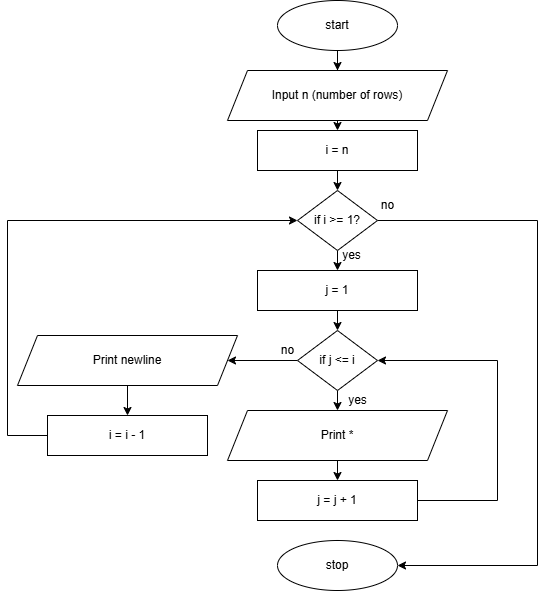

The diagram above was exported from draw.io. Its source (the exported page's mxGraphModel, read from the mxfile embedded in the PNG):
<mxGraphModel dx="954" dy="652" grid="1" gridSize="10" guides="1" tooltips="1" connect="1" arrows="1" fold="1" page="1" pageScale="1" pageWidth="827" pageHeight="1169" math="0" shadow="0">
  <root>
    <mxCell id="WIyWlLk6GJQsqaUBKTNV-0" />
    <mxCell id="WIyWlLk6GJQsqaUBKTNV-1" parent="WIyWlLk6GJQsqaUBKTNV-0" />
    <mxCell id="Wk_ToNB8cwZO921VlnPq-27" style="edgeStyle=orthogonalEdgeStyle;rounded=0;orthogonalLoop=1;jettySize=auto;html=1;exitX=0.5;exitY=1;exitDx=0;exitDy=0;" edge="1" parent="WIyWlLk6GJQsqaUBKTNV-1" source="Wk_ToNB8cwZO921VlnPq-0" target="Wk_ToNB8cwZO921VlnPq-1">
      <mxGeometry relative="1" as="geometry" />
    </mxCell>
    <mxCell id="Wk_ToNB8cwZO921VlnPq-0" value="start" style="ellipse;whiteSpace=wrap;html=1;" vertex="1" parent="WIyWlLk6GJQsqaUBKTNV-1">
      <mxGeometry x="340" y="30" width="120" height="50" as="geometry" />
    </mxCell>
    <mxCell id="Wk_ToNB8cwZO921VlnPq-28" style="edgeStyle=orthogonalEdgeStyle;rounded=0;orthogonalLoop=1;jettySize=auto;html=1;exitX=0.5;exitY=1;exitDx=0;exitDy=0;entryX=0.5;entryY=0;entryDx=0;entryDy=0;" edge="1" parent="WIyWlLk6GJQsqaUBKTNV-1" source="Wk_ToNB8cwZO921VlnPq-1" target="Wk_ToNB8cwZO921VlnPq-2">
      <mxGeometry relative="1" as="geometry" />
    </mxCell>
    <mxCell id="Wk_ToNB8cwZO921VlnPq-1" value="Input n (number of rows)" style="shape=parallelogram;perimeter=parallelogramPerimeter;whiteSpace=wrap;html=1;fixedSize=1;" vertex="1" parent="WIyWlLk6GJQsqaUBKTNV-1">
      <mxGeometry x="290" y="100" width="220" height="50" as="geometry" />
    </mxCell>
    <mxCell id="Wk_ToNB8cwZO921VlnPq-29" style="edgeStyle=orthogonalEdgeStyle;rounded=0;orthogonalLoop=1;jettySize=auto;html=1;exitX=0.5;exitY=1;exitDx=0;exitDy=0;entryX=0.5;entryY=0;entryDx=0;entryDy=0;" edge="1" parent="WIyWlLk6GJQsqaUBKTNV-1" source="Wk_ToNB8cwZO921VlnPq-2" target="Wk_ToNB8cwZO921VlnPq-3">
      <mxGeometry relative="1" as="geometry" />
    </mxCell>
    <mxCell id="Wk_ToNB8cwZO921VlnPq-2" value="i = n" style="rounded=0;whiteSpace=wrap;html=1;" vertex="1" parent="WIyWlLk6GJQsqaUBKTNV-1">
      <mxGeometry x="320" y="160" width="160" height="40" as="geometry" />
    </mxCell>
    <mxCell id="Wk_ToNB8cwZO921VlnPq-20" style="edgeStyle=orthogonalEdgeStyle;rounded=0;orthogonalLoop=1;jettySize=auto;html=1;exitX=1;exitY=0.5;exitDx=0;exitDy=0;entryX=1;entryY=0.5;entryDx=0;entryDy=0;" edge="1" parent="WIyWlLk6GJQsqaUBKTNV-1" source="Wk_ToNB8cwZO921VlnPq-3" target="Wk_ToNB8cwZO921VlnPq-18">
      <mxGeometry relative="1" as="geometry">
        <Array as="points">
          <mxPoint x="600" y="250" />
          <mxPoint x="600" y="595" />
        </Array>
      </mxGeometry>
    </mxCell>
    <mxCell id="Wk_ToNB8cwZO921VlnPq-22" style="edgeStyle=orthogonalEdgeStyle;rounded=0;orthogonalLoop=1;jettySize=auto;html=1;exitX=0.5;exitY=1;exitDx=0;exitDy=0;entryX=0.5;entryY=0;entryDx=0;entryDy=0;" edge="1" parent="WIyWlLk6GJQsqaUBKTNV-1" source="Wk_ToNB8cwZO921VlnPq-3" target="Wk_ToNB8cwZO921VlnPq-4">
      <mxGeometry relative="1" as="geometry" />
    </mxCell>
    <mxCell id="Wk_ToNB8cwZO921VlnPq-3" value="if&amp;nbsp;i &amp;gt;= 1?" style="rhombus;whiteSpace=wrap;html=1;" vertex="1" parent="WIyWlLk6GJQsqaUBKTNV-1">
      <mxGeometry x="360" y="220" width="80" height="60" as="geometry" />
    </mxCell>
    <mxCell id="Wk_ToNB8cwZO921VlnPq-23" style="edgeStyle=orthogonalEdgeStyle;rounded=0;orthogonalLoop=1;jettySize=auto;html=1;exitX=0.5;exitY=1;exitDx=0;exitDy=0;entryX=0.5;entryY=0;entryDx=0;entryDy=0;" edge="1" parent="WIyWlLk6GJQsqaUBKTNV-1" source="Wk_ToNB8cwZO921VlnPq-4" target="Wk_ToNB8cwZO921VlnPq-6">
      <mxGeometry relative="1" as="geometry" />
    </mxCell>
    <mxCell id="Wk_ToNB8cwZO921VlnPq-4" value="j = 1" style="rounded=0;whiteSpace=wrap;html=1;" vertex="1" parent="WIyWlLk6GJQsqaUBKTNV-1">
      <mxGeometry x="320" y="300" width="160" height="40" as="geometry" />
    </mxCell>
    <mxCell id="Wk_ToNB8cwZO921VlnPq-24" style="edgeStyle=orthogonalEdgeStyle;rounded=0;orthogonalLoop=1;jettySize=auto;html=1;exitX=0.5;exitY=1;exitDx=0;exitDy=0;entryX=0.5;entryY=0;entryDx=0;entryDy=0;" edge="1" parent="WIyWlLk6GJQsqaUBKTNV-1" source="Wk_ToNB8cwZO921VlnPq-6" target="Wk_ToNB8cwZO921VlnPq-8">
      <mxGeometry relative="1" as="geometry" />
    </mxCell>
    <mxCell id="Wk_ToNB8cwZO921VlnPq-26" style="edgeStyle=orthogonalEdgeStyle;rounded=0;orthogonalLoop=1;jettySize=auto;html=1;exitX=0;exitY=0.5;exitDx=0;exitDy=0;" edge="1" parent="WIyWlLk6GJQsqaUBKTNV-1" source="Wk_ToNB8cwZO921VlnPq-6" target="Wk_ToNB8cwZO921VlnPq-13">
      <mxGeometry relative="1" as="geometry" />
    </mxCell>
    <mxCell id="Wk_ToNB8cwZO921VlnPq-6" value="if&amp;nbsp;j &amp;lt;= i" style="rhombus;whiteSpace=wrap;html=1;" vertex="1" parent="WIyWlLk6GJQsqaUBKTNV-1">
      <mxGeometry x="360" y="360" width="80" height="60" as="geometry" />
    </mxCell>
    <mxCell id="Wk_ToNB8cwZO921VlnPq-25" style="edgeStyle=orthogonalEdgeStyle;rounded=0;orthogonalLoop=1;jettySize=auto;html=1;exitX=0.5;exitY=1;exitDx=0;exitDy=0;entryX=0.5;entryY=0;entryDx=0;entryDy=0;" edge="1" parent="WIyWlLk6GJQsqaUBKTNV-1" source="Wk_ToNB8cwZO921VlnPq-8" target="Wk_ToNB8cwZO921VlnPq-10">
      <mxGeometry relative="1" as="geometry" />
    </mxCell>
    <mxCell id="Wk_ToNB8cwZO921VlnPq-8" value="Print *" style="shape=parallelogram;perimeter=parallelogramPerimeter;whiteSpace=wrap;html=1;fixedSize=1;" vertex="1" parent="WIyWlLk6GJQsqaUBKTNV-1">
      <mxGeometry x="290" y="440" width="220" height="50" as="geometry" />
    </mxCell>
    <mxCell id="Wk_ToNB8cwZO921VlnPq-12" style="edgeStyle=orthogonalEdgeStyle;rounded=0;orthogonalLoop=1;jettySize=auto;html=1;exitX=1;exitY=0.5;exitDx=0;exitDy=0;entryX=1;entryY=0.5;entryDx=0;entryDy=0;" edge="1" parent="WIyWlLk6GJQsqaUBKTNV-1" source="Wk_ToNB8cwZO921VlnPq-10" target="Wk_ToNB8cwZO921VlnPq-6">
      <mxGeometry relative="1" as="geometry">
        <Array as="points">
          <mxPoint x="560" y="530" />
          <mxPoint x="560" y="390" />
        </Array>
      </mxGeometry>
    </mxCell>
    <mxCell id="Wk_ToNB8cwZO921VlnPq-10" value="j = j + 1" style="rounded=0;whiteSpace=wrap;html=1;" vertex="1" parent="WIyWlLk6GJQsqaUBKTNV-1">
      <mxGeometry x="320" y="510" width="160" height="40" as="geometry" />
    </mxCell>
    <mxCell id="Wk_ToNB8cwZO921VlnPq-33" style="edgeStyle=orthogonalEdgeStyle;rounded=0;orthogonalLoop=1;jettySize=auto;html=1;exitX=0.5;exitY=1;exitDx=0;exitDy=0;entryX=0.5;entryY=0;entryDx=0;entryDy=0;" edge="1" parent="WIyWlLk6GJQsqaUBKTNV-1" source="Wk_ToNB8cwZO921VlnPq-13" target="Wk_ToNB8cwZO921VlnPq-15">
      <mxGeometry relative="1" as="geometry" />
    </mxCell>
    <mxCell id="Wk_ToNB8cwZO921VlnPq-13" value="Print newline" style="shape=parallelogram;perimeter=parallelogramPerimeter;whiteSpace=wrap;html=1;fixedSize=1;" vertex="1" parent="WIyWlLk6GJQsqaUBKTNV-1">
      <mxGeometry x="80" y="365" width="220" height="50" as="geometry" />
    </mxCell>
    <mxCell id="Wk_ToNB8cwZO921VlnPq-17" style="edgeStyle=orthogonalEdgeStyle;rounded=0;orthogonalLoop=1;jettySize=auto;html=1;exitX=0;exitY=0.5;exitDx=0;exitDy=0;entryX=0;entryY=0.5;entryDx=0;entryDy=0;" edge="1" parent="WIyWlLk6GJQsqaUBKTNV-1" source="Wk_ToNB8cwZO921VlnPq-15" target="Wk_ToNB8cwZO921VlnPq-3">
      <mxGeometry relative="1" as="geometry">
        <Array as="points">
          <mxPoint x="70" y="465" />
          <mxPoint x="70" y="250" />
        </Array>
      </mxGeometry>
    </mxCell>
    <mxCell id="Wk_ToNB8cwZO921VlnPq-15" value="i = i - 1" style="rounded=0;whiteSpace=wrap;html=1;" vertex="1" parent="WIyWlLk6GJQsqaUBKTNV-1">
      <mxGeometry x="110" y="445" width="160" height="40" as="geometry" />
    </mxCell>
    <mxCell id="Wk_ToNB8cwZO921VlnPq-18" value="stop" style="ellipse;whiteSpace=wrap;html=1;" vertex="1" parent="WIyWlLk6GJQsqaUBKTNV-1">
      <mxGeometry x="340" y="570" width="120" height="50" as="geometry" />
    </mxCell>
    <mxCell id="Wk_ToNB8cwZO921VlnPq-21" value="no" style="text;html=1;align=center;verticalAlign=middle;resizable=0;points=[];autosize=1;strokeColor=none;fillColor=none;" vertex="1" parent="WIyWlLk6GJQsqaUBKTNV-1">
      <mxGeometry x="430" y="220" width="40" height="30" as="geometry" />
    </mxCell>
    <mxCell id="Wk_ToNB8cwZO921VlnPq-30" value="yes" style="text;html=1;align=center;verticalAlign=middle;resizable=0;points=[];autosize=1;strokeColor=none;fillColor=none;" vertex="1" parent="WIyWlLk6GJQsqaUBKTNV-1">
      <mxGeometry x="394" y="270" width="40" height="30" as="geometry" />
    </mxCell>
    <mxCell id="Wk_ToNB8cwZO921VlnPq-31" value="yes" style="text;html=1;align=center;verticalAlign=middle;resizable=0;points=[];autosize=1;strokeColor=none;fillColor=none;" vertex="1" parent="WIyWlLk6GJQsqaUBKTNV-1">
      <mxGeometry x="400" y="415" width="40" height="30" as="geometry" />
    </mxCell>
    <mxCell id="Wk_ToNB8cwZO921VlnPq-32" value="no" style="text;html=1;align=center;verticalAlign=middle;resizable=0;points=[];autosize=1;strokeColor=none;fillColor=none;" vertex="1" parent="WIyWlLk6GJQsqaUBKTNV-1">
      <mxGeometry x="330" y="365" width="40" height="30" as="geometry" />
    </mxCell>
  </root>
</mxGraphModel>